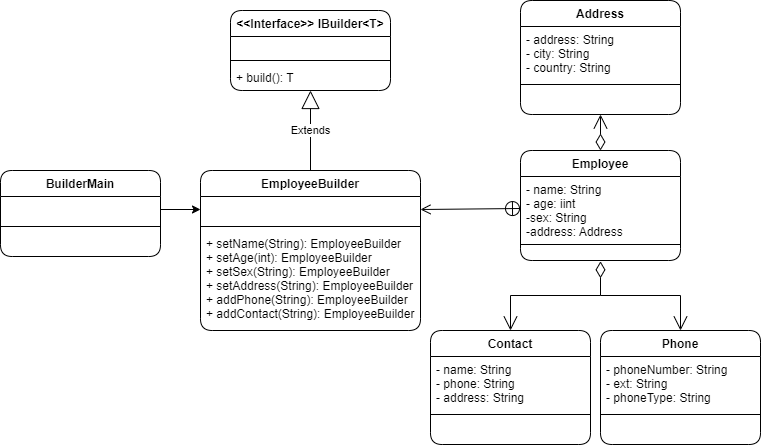

The diagram above was exported from draw.io. Its source (the exported page's mxGraphModel, read from the mxfile embedded in the PNG):
<mxGraphModel dx="1381" dy="764" grid="1" gridSize="10" guides="1" tooltips="1" connect="1" arrows="1" fold="1" page="1" pageScale="1" pageWidth="827" pageHeight="1169" math="0" shadow="0">
  <root>
    <mxCell id="0" />
    <mxCell id="1" parent="0" />
    <mxCell id="E_Po-si41CTZXE4ne17l-1" value="BuilderMain" style="swimlane;fontStyle=1;align=center;verticalAlign=top;childLayout=stackLayout;horizontal=1;startSize=26;horizontalStack=0;resizeParent=1;resizeParentMax=0;resizeLast=0;collapsible=1;marginBottom=0;rounded=1;" parent="1" vertex="1">
      <mxGeometry x="40" y="280" width="160" height="86" as="geometry" />
    </mxCell>
    <mxCell id="E_Po-si41CTZXE4ne17l-2" value=" " style="text;strokeColor=none;fillColor=none;align=left;verticalAlign=top;spacingLeft=4;spacingRight=4;overflow=hidden;rotatable=0;points=[[0,0.5],[1,0.5]];portConstraint=eastwest;" parent="E_Po-si41CTZXE4ne17l-1" vertex="1">
      <mxGeometry y="26" width="160" height="26" as="geometry" />
    </mxCell>
    <mxCell id="E_Po-si41CTZXE4ne17l-3" value="" style="line;strokeWidth=1;fillColor=none;align=left;verticalAlign=middle;spacingTop=-1;spacingLeft=3;spacingRight=3;rotatable=0;labelPosition=right;points=[];portConstraint=eastwest;strokeColor=inherit;" parent="E_Po-si41CTZXE4ne17l-1" vertex="1">
      <mxGeometry y="52" width="160" height="8" as="geometry" />
    </mxCell>
    <mxCell id="E_Po-si41CTZXE4ne17l-4" value=" " style="text;strokeColor=none;fillColor=none;align=left;verticalAlign=top;spacingLeft=4;spacingRight=4;overflow=hidden;rotatable=0;points=[[0,0.5],[1,0.5]];portConstraint=eastwest;" parent="E_Po-si41CTZXE4ne17l-1" vertex="1">
      <mxGeometry y="60" width="160" height="26" as="geometry" />
    </mxCell>
    <mxCell id="E_Po-si41CTZXE4ne17l-5" value="EmployeeBuilder" style="swimlane;fontStyle=1;align=center;verticalAlign=top;childLayout=stackLayout;horizontal=1;startSize=26;horizontalStack=0;resizeParent=1;resizeParentMax=0;resizeLast=0;collapsible=1;marginBottom=0;rounded=1;" parent="1" vertex="1">
      <mxGeometry x="240" y="280" width="220" height="160" as="geometry" />
    </mxCell>
    <mxCell id="E_Po-si41CTZXE4ne17l-6" value=" " style="text;strokeColor=none;fillColor=none;align=left;verticalAlign=top;spacingLeft=4;spacingRight=4;overflow=hidden;rotatable=0;points=[[0,0.5],[1,0.5]];portConstraint=eastwest;rounded=1;" parent="E_Po-si41CTZXE4ne17l-5" vertex="1">
      <mxGeometry y="26" width="220" height="26" as="geometry" />
    </mxCell>
    <mxCell id="E_Po-si41CTZXE4ne17l-7" value="" style="line;strokeWidth=1;fillColor=none;align=left;verticalAlign=middle;spacingTop=-1;spacingLeft=3;spacingRight=3;rotatable=0;labelPosition=right;points=[];portConstraint=eastwest;strokeColor=inherit;rounded=1;" parent="E_Po-si41CTZXE4ne17l-5" vertex="1">
      <mxGeometry y="52" width="220" height="8" as="geometry" />
    </mxCell>
    <mxCell id="E_Po-si41CTZXE4ne17l-8" value="+ setName(String): EmployeeBuilder&#10;+ setAge(int): EmployeeBuilder&#10;+ setSex(String): EmployeeBuilder&#10;+ setAddress(String): EmployeeBuilder&#10;+ addPhone(String): EmployeeBuilder&#10;+ addContact(String): EmployeeBuilder" style="text;strokeColor=none;fillColor=none;align=left;verticalAlign=top;spacingLeft=4;spacingRight=4;overflow=hidden;rotatable=0;points=[[0,0.5],[1,0.5]];portConstraint=eastwest;rounded=1;" parent="E_Po-si41CTZXE4ne17l-5" vertex="1">
      <mxGeometry y="60" width="220" height="100" as="geometry" />
    </mxCell>
    <mxCell id="E_Po-si41CTZXE4ne17l-9" value="Employee" style="swimlane;fontStyle=1;align=center;verticalAlign=top;childLayout=stackLayout;horizontal=1;startSize=26;horizontalStack=0;resizeParent=1;resizeParentMax=0;resizeLast=0;collapsible=1;marginBottom=0;rounded=1;" parent="1" vertex="1">
      <mxGeometry x="560" y="260" width="160" height="110" as="geometry" />
    </mxCell>
    <mxCell id="E_Po-si41CTZXE4ne17l-10" value="- name: String&#10;- age: iint&#10;-sex: String&#10;-address: Address" style="text;strokeColor=none;fillColor=none;align=left;verticalAlign=top;spacingLeft=4;spacingRight=4;overflow=hidden;rotatable=0;points=[[0,0.5],[1,0.5]];portConstraint=eastwest;rounded=1;" parent="E_Po-si41CTZXE4ne17l-9" vertex="1">
      <mxGeometry y="26" width="160" height="64" as="geometry" />
    </mxCell>
    <mxCell id="E_Po-si41CTZXE4ne17l-11" value="" style="line;strokeWidth=1;fillColor=none;align=left;verticalAlign=middle;spacingTop=-1;spacingLeft=3;spacingRight=3;rotatable=0;labelPosition=right;points=[];portConstraint=eastwest;strokeColor=inherit;rounded=1;" parent="E_Po-si41CTZXE4ne17l-9" vertex="1">
      <mxGeometry y="90" width="160" height="8" as="geometry" />
    </mxCell>
    <mxCell id="E_Po-si41CTZXE4ne17l-12" value=" " style="text;strokeColor=none;fillColor=none;align=left;verticalAlign=top;spacingLeft=4;spacingRight=4;overflow=hidden;rotatable=0;points=[[0,0.5],[1,0.5]];portConstraint=eastwest;rounded=1;" parent="E_Po-si41CTZXE4ne17l-9" vertex="1">
      <mxGeometry y="98" width="160" height="12" as="geometry" />
    </mxCell>
    <mxCell id="E_Po-si41CTZXE4ne17l-13" value="Contact" style="swimlane;fontStyle=1;align=center;verticalAlign=top;childLayout=stackLayout;horizontal=1;startSize=26;horizontalStack=0;resizeParent=1;resizeParentMax=0;resizeLast=0;collapsible=1;marginBottom=0;rounded=1;" parent="1" vertex="1">
      <mxGeometry x="470" y="440" width="160" height="114" as="geometry" />
    </mxCell>
    <mxCell id="E_Po-si41CTZXE4ne17l-14" value="- name: String&#10;- phone: String&#10;- address: String" style="text;strokeColor=none;fillColor=none;align=left;verticalAlign=top;spacingLeft=4;spacingRight=4;overflow=hidden;rotatable=0;points=[[0,0.5],[1,0.5]];portConstraint=eastwest;rounded=1;" parent="E_Po-si41CTZXE4ne17l-13" vertex="1">
      <mxGeometry y="26" width="160" height="54" as="geometry" />
    </mxCell>
    <mxCell id="E_Po-si41CTZXE4ne17l-15" value="" style="line;strokeWidth=1;fillColor=none;align=left;verticalAlign=middle;spacingTop=-1;spacingLeft=3;spacingRight=3;rotatable=0;labelPosition=right;points=[];portConstraint=eastwest;strokeColor=inherit;rounded=1;" parent="E_Po-si41CTZXE4ne17l-13" vertex="1">
      <mxGeometry y="80" width="160" height="8" as="geometry" />
    </mxCell>
    <mxCell id="E_Po-si41CTZXE4ne17l-16" value=" " style="text;strokeColor=none;fillColor=none;align=left;verticalAlign=top;spacingLeft=4;spacingRight=4;overflow=hidden;rotatable=0;points=[[0,0.5],[1,0.5]];portConstraint=eastwest;rounded=1;" parent="E_Po-si41CTZXE4ne17l-13" vertex="1">
      <mxGeometry y="88" width="160" height="26" as="geometry" />
    </mxCell>
    <mxCell id="E_Po-si41CTZXE4ne17l-17" value="Phone" style="swimlane;fontStyle=1;align=center;verticalAlign=top;childLayout=stackLayout;horizontal=1;startSize=26;horizontalStack=0;resizeParent=1;resizeParentMax=0;resizeLast=0;collapsible=1;marginBottom=0;rounded=1;" parent="1" vertex="1">
      <mxGeometry x="640" y="440" width="160" height="114" as="geometry" />
    </mxCell>
    <mxCell id="E_Po-si41CTZXE4ne17l-18" value="- phoneNumber: String&#10;- ext: String&#10;- phoneType: String" style="text;strokeColor=none;fillColor=none;align=left;verticalAlign=top;spacingLeft=4;spacingRight=4;overflow=hidden;rotatable=0;points=[[0,0.5],[1,0.5]];portConstraint=eastwest;rounded=1;" parent="E_Po-si41CTZXE4ne17l-17" vertex="1">
      <mxGeometry y="26" width="160" height="54" as="geometry" />
    </mxCell>
    <mxCell id="E_Po-si41CTZXE4ne17l-19" value="" style="line;strokeWidth=1;fillColor=none;align=left;verticalAlign=middle;spacingTop=-1;spacingLeft=3;spacingRight=3;rotatable=0;labelPosition=right;points=[];portConstraint=eastwest;strokeColor=inherit;rounded=1;" parent="E_Po-si41CTZXE4ne17l-17" vertex="1">
      <mxGeometry y="80" width="160" height="8" as="geometry" />
    </mxCell>
    <mxCell id="E_Po-si41CTZXE4ne17l-20" value=" " style="text;strokeColor=none;fillColor=none;align=left;verticalAlign=top;spacingLeft=4;spacingRight=4;overflow=hidden;rotatable=0;points=[[0,0.5],[1,0.5]];portConstraint=eastwest;rounded=1;" parent="E_Po-si41CTZXE4ne17l-17" vertex="1">
      <mxGeometry y="88" width="160" height="26" as="geometry" />
    </mxCell>
    <mxCell id="E_Po-si41CTZXE4ne17l-21" value="Address" style="swimlane;fontStyle=1;align=center;verticalAlign=top;childLayout=stackLayout;horizontal=1;startSize=26;horizontalStack=0;resizeParent=1;resizeParentMax=0;resizeLast=0;collapsible=1;marginBottom=0;rounded=1;" parent="1" vertex="1">
      <mxGeometry x="560" y="110" width="160" height="114" as="geometry" />
    </mxCell>
    <mxCell id="E_Po-si41CTZXE4ne17l-22" value="- address: String&#10;- city: String&#10;- country: String" style="text;strokeColor=none;fillColor=none;align=left;verticalAlign=top;spacingLeft=4;spacingRight=4;overflow=hidden;rotatable=0;points=[[0,0.5],[1,0.5]];portConstraint=eastwest;rounded=1;" parent="E_Po-si41CTZXE4ne17l-21" vertex="1">
      <mxGeometry y="26" width="160" height="54" as="geometry" />
    </mxCell>
    <mxCell id="E_Po-si41CTZXE4ne17l-23" value="" style="line;strokeWidth=1;fillColor=none;align=left;verticalAlign=middle;spacingTop=-1;spacingLeft=3;spacingRight=3;rotatable=0;labelPosition=right;points=[];portConstraint=eastwest;strokeColor=inherit;rounded=1;" parent="E_Po-si41CTZXE4ne17l-21" vertex="1">
      <mxGeometry y="80" width="160" height="8" as="geometry" />
    </mxCell>
    <mxCell id="E_Po-si41CTZXE4ne17l-24" value=" " style="text;strokeColor=none;fillColor=none;align=left;verticalAlign=top;spacingLeft=4;spacingRight=4;overflow=hidden;rotatable=0;points=[[0,0.5],[1,0.5]];portConstraint=eastwest;rounded=1;" parent="E_Po-si41CTZXE4ne17l-21" vertex="1">
      <mxGeometry y="88" width="160" height="26" as="geometry" />
    </mxCell>
    <mxCell id="E_Po-si41CTZXE4ne17l-25" value="&lt;&lt;Interface&gt;&gt; IBuilder&lt;T&gt;" style="swimlane;fontStyle=1;align=center;verticalAlign=top;childLayout=stackLayout;horizontal=1;startSize=26;horizontalStack=0;resizeParent=1;resizeParentMax=0;resizeLast=0;collapsible=1;marginBottom=0;rounded=1;" parent="1" vertex="1">
      <mxGeometry x="270" y="120" width="160" height="80" as="geometry" />
    </mxCell>
    <mxCell id="E_Po-si41CTZXE4ne17l-26" value=" " style="text;strokeColor=none;fillColor=none;align=left;verticalAlign=top;spacingLeft=4;spacingRight=4;overflow=hidden;rotatable=0;points=[[0,0.5],[1,0.5]];portConstraint=eastwest;rounded=1;" parent="E_Po-si41CTZXE4ne17l-25" vertex="1">
      <mxGeometry y="26" width="160" height="20" as="geometry" />
    </mxCell>
    <mxCell id="E_Po-si41CTZXE4ne17l-27" value="" style="line;strokeWidth=1;fillColor=none;align=left;verticalAlign=middle;spacingTop=-1;spacingLeft=3;spacingRight=3;rotatable=0;labelPosition=right;points=[];portConstraint=eastwest;strokeColor=inherit;rounded=1;" parent="E_Po-si41CTZXE4ne17l-25" vertex="1">
      <mxGeometry y="46" width="160" height="8" as="geometry" />
    </mxCell>
    <mxCell id="E_Po-si41CTZXE4ne17l-28" value="+ build(): T" style="text;strokeColor=none;fillColor=none;align=left;verticalAlign=top;spacingLeft=4;spacingRight=4;overflow=hidden;rotatable=0;points=[[0,0.5],[1,0.5]];portConstraint=eastwest;rounded=1;" parent="E_Po-si41CTZXE4ne17l-25" vertex="1">
      <mxGeometry y="54" width="160" height="26" as="geometry" />
    </mxCell>
    <mxCell id="E_Po-si41CTZXE4ne17l-29" value="" style="endArrow=classic;html=1;rounded=0;exitX=1;exitY=0.5;exitDx=0;exitDy=0;entryX=0;entryY=0.5;entryDx=0;entryDy=0;" parent="1" source="E_Po-si41CTZXE4ne17l-2" target="E_Po-si41CTZXE4ne17l-6" edge="1">
      <mxGeometry width="50" height="50" relative="1" as="geometry">
        <mxPoint x="190" y="274" as="sourcePoint" />
        <mxPoint x="230" y="310" as="targetPoint" />
      </mxGeometry>
    </mxCell>
    <mxCell id="E_Po-si41CTZXE4ne17l-30" value="" style="endArrow=open;startArrow=circlePlus;endFill=0;startFill=0;endSize=8;html=1;rounded=0;exitX=0;exitY=0.5;exitDx=0;exitDy=0;entryX=1;entryY=0.5;entryDx=0;entryDy=0;" parent="1" source="E_Po-si41CTZXE4ne17l-10" target="E_Po-si41CTZXE4ne17l-6" edge="1">
      <mxGeometry width="160" relative="1" as="geometry">
        <mxPoint x="550" y="410" as="sourcePoint" />
        <mxPoint x="500" y="410" as="targetPoint" />
      </mxGeometry>
    </mxCell>
    <mxCell id="E_Po-si41CTZXE4ne17l-31" value="" style="endArrow=open;html=1;endSize=12;startArrow=diamondThin;startSize=14;startFill=0;edgeStyle=orthogonalEdgeStyle;align=left;verticalAlign=bottom;rounded=0;exitX=0.5;exitY=1.067;exitDx=0;exitDy=0;exitPerimeter=0;entryX=0.5;entryY=0;entryDx=0;entryDy=0;sketch=0;shadow=0;" parent="1" source="E_Po-si41CTZXE4ne17l-12" target="E_Po-si41CTZXE4ne17l-13" edge="1">
      <mxGeometry x="-1" y="3" relative="1" as="geometry">
        <mxPoint x="530" y="400" as="sourcePoint" />
        <mxPoint x="690" y="400" as="targetPoint" />
      </mxGeometry>
    </mxCell>
    <mxCell id="E_Po-si41CTZXE4ne17l-34" value="" style="endArrow=open;endFill=1;endSize=12;html=1;rounded=0;shadow=0;sketch=0;entryX=0.5;entryY=0;entryDx=0;entryDy=0;" parent="1" target="E_Po-si41CTZXE4ne17l-17" edge="1">
      <mxGeometry width="160" relative="1" as="geometry">
        <mxPoint x="640" y="405" as="sourcePoint" />
        <mxPoint x="720" y="430" as="targetPoint" />
        <Array as="points">
          <mxPoint x="720" y="405" />
        </Array>
      </mxGeometry>
    </mxCell>
    <mxCell id="E_Po-si41CTZXE4ne17l-35" value="" style="endArrow=open;html=1;endSize=12;startArrow=diamondThin;startSize=14;startFill=0;edgeStyle=orthogonalEdgeStyle;align=left;verticalAlign=bottom;rounded=0;shadow=0;sketch=0;exitX=0.5;exitY=0;exitDx=0;exitDy=0;entryX=0.5;entryY=1;entryDx=0;entryDy=0;" parent="1" source="E_Po-si41CTZXE4ne17l-9" target="E_Po-si41CTZXE4ne17l-21" edge="1">
      <mxGeometry x="-0.3333" relative="1" as="geometry">
        <mxPoint x="414" y="240" as="sourcePoint" />
        <mxPoint x="640" y="230" as="targetPoint" />
        <mxPoint as="offset" />
      </mxGeometry>
    </mxCell>
    <mxCell id="E_Po-si41CTZXE4ne17l-36" value="Extends" style="endArrow=block;endSize=16;endFill=0;html=1;rounded=0;shadow=0;sketch=0;exitX=0.5;exitY=0;exitDx=0;exitDy=0;entryX=0.5;entryY=1;entryDx=0;entryDy=0;" parent="1" source="E_Po-si41CTZXE4ne17l-5" target="E_Po-si41CTZXE4ne17l-25" edge="1">
      <mxGeometry width="160" relative="1" as="geometry">
        <mxPoint x="290" y="250" as="sourcePoint" />
        <mxPoint x="450" y="250" as="targetPoint" />
      </mxGeometry>
    </mxCell>
  </root>
</mxGraphModel>